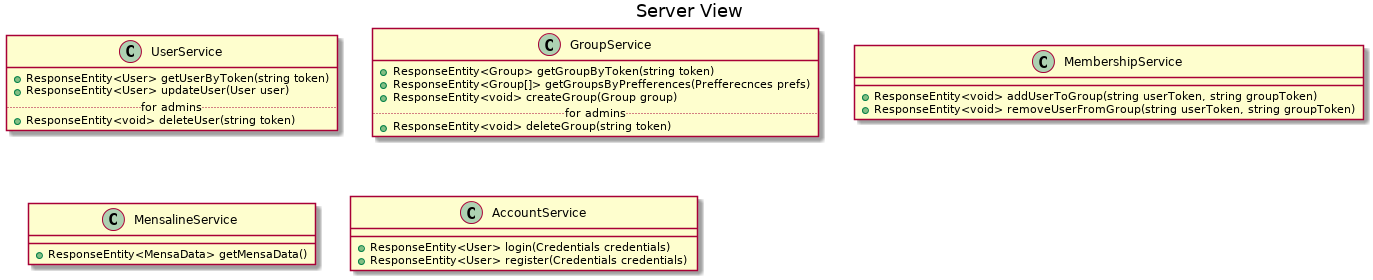

The diagram above was rendered by PlantUML. Its source (embedded in the PNG):
@startuml
title Server View

class UserService {
  +ResponseEntity<User> getUserByToken(string token)
  +ResponseEntity<User> updateUser(User user)
  ..for admins..
  +ResponseEntity<void> deleteUser(string token)
}

class GroupService {
  +ResponseEntity<Group> getGroupByToken(string token)
  +ResponseEntity<Group[]> getGroupsByPrefferences(Prefferecnces prefs)
  +ResponseEntity<void> createGroup(Group group)
  ..for admins..
  +ResponseEntity<void> deleteGroup(string token)
}

class MembershipService {
  +ResponseEntity<void> addUserToGroup(string userToken, string groupToken)
  +ResponseEntity<void> removeUserFromGroup(string userToken, string groupToken)
}

class MensalineService {
  +ResponseEntity<MensaData> getMensaData()
}

class AccountService {
  +ResponseEntity<User> login(Credentials credentials)
  +ResponseEntity<User> register(Credentials credentials)
}
@enduml